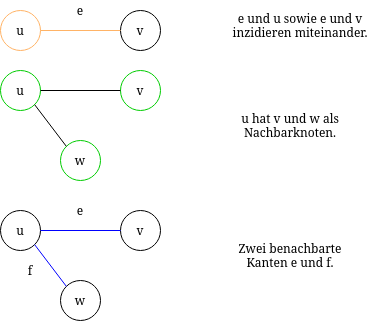

The diagram above was exported from draw.io. Its source (the exported page's mxGraphModel, read from the mxfile embedded in the PNG):
<mxGraphModel dx="981" dy="515" grid="1" gridSize="10" guides="1" tooltips="1" connect="1" arrows="1" fold="1" page="1" pageScale="1" pageWidth="600" pageHeight="500" math="0" shadow="0">
  <root>
    <mxCell id="0" />
    <mxCell id="1" parent="0" />
    <mxCell id="b27VL8sFe9-O46oy0PRe-1" value="v" style="ellipse;whiteSpace=wrap;html=1;aspect=fixed;" vertex="1" parent="1">
      <mxGeometry x="160" y="80" width="40" height="40" as="geometry" />
    </mxCell>
    <mxCell id="b27VL8sFe9-O46oy0PRe-2" value="u" style="ellipse;whiteSpace=wrap;html=1;aspect=fixed;strokeColor=#FFB366;" vertex="1" parent="1">
      <mxGeometry x="40" y="80" width="40" height="40" as="geometry" />
    </mxCell>
    <mxCell id="b27VL8sFe9-O46oy0PRe-3" value="" style="endArrow=none;html=1;rounded=0;exitX=1;exitY=0.5;exitDx=0;exitDy=0;entryX=0;entryY=0.5;entryDx=0;entryDy=0;strokeColor=#FFB366;" edge="1" parent="1" source="b27VL8sFe9-O46oy0PRe-2" target="b27VL8sFe9-O46oy0PRe-1">
      <mxGeometry width="50" height="50" relative="1" as="geometry">
        <mxPoint x="270" y="250" as="sourcePoint" />
        <mxPoint x="320" y="200" as="targetPoint" />
      </mxGeometry>
    </mxCell>
    <mxCell id="b27VL8sFe9-O46oy0PRe-4" value="e" style="text;html=1;strokeColor=none;fillColor=none;align=center;verticalAlign=middle;whiteSpace=wrap;rounded=0;" vertex="1" parent="1">
      <mxGeometry x="90" y="70" width="60" height="20" as="geometry" />
    </mxCell>
    <mxCell id="b27VL8sFe9-O46oy0PRe-5" value="e und u sowie e und v inzidieren miteinander." style="text;html=1;strokeColor=none;fillColor=none;align=center;verticalAlign=middle;whiteSpace=wrap;rounded=0;" vertex="1" parent="1">
      <mxGeometry x="250" y="80" width="180" height="30" as="geometry" />
    </mxCell>
    <mxCell id="b27VL8sFe9-O46oy0PRe-6" value="v" style="ellipse;whiteSpace=wrap;html=1;aspect=fixed;strokeColor=#00CC00;" vertex="1" parent="1">
      <mxGeometry x="160" y="140" width="40" height="40" as="geometry" />
    </mxCell>
    <mxCell id="b27VL8sFe9-O46oy0PRe-7" value="u" style="ellipse;whiteSpace=wrap;html=1;aspect=fixed;strokeColor=#00CC00;" vertex="1" parent="1">
      <mxGeometry x="40" y="140" width="40" height="40" as="geometry" />
    </mxCell>
    <mxCell id="b27VL8sFe9-O46oy0PRe-8" value="w" style="ellipse;whiteSpace=wrap;html=1;aspect=fixed;strokeColor=#00CC00;" vertex="1" parent="1">
      <mxGeometry x="100" y="210" width="40" height="40" as="geometry" />
    </mxCell>
    <mxCell id="b27VL8sFe9-O46oy0PRe-9" value="" style="endArrow=none;html=1;rounded=0;exitX=1;exitY=0.5;exitDx=0;exitDy=0;entryX=0;entryY=0.5;entryDx=0;entryDy=0;" edge="1" parent="1" source="b27VL8sFe9-O46oy0PRe-7" target="b27VL8sFe9-O46oy0PRe-6">
      <mxGeometry width="50" height="50" relative="1" as="geometry">
        <mxPoint x="270" y="250" as="sourcePoint" />
        <mxPoint x="320" y="200" as="targetPoint" />
      </mxGeometry>
    </mxCell>
    <mxCell id="b27VL8sFe9-O46oy0PRe-10" value="" style="endArrow=none;html=1;rounded=0;exitX=1;exitY=1;exitDx=0;exitDy=0;entryX=0;entryY=0;entryDx=0;entryDy=0;" edge="1" parent="1" source="b27VL8sFe9-O46oy0PRe-7" target="b27VL8sFe9-O46oy0PRe-8">
      <mxGeometry width="50" height="50" relative="1" as="geometry">
        <mxPoint x="270" y="250" as="sourcePoint" />
        <mxPoint x="320" y="200" as="targetPoint" />
      </mxGeometry>
    </mxCell>
    <mxCell id="b27VL8sFe9-O46oy0PRe-11" value="u hat v und w als Nachbarknoten." style="text;html=1;strokeColor=none;fillColor=none;align=center;verticalAlign=middle;whiteSpace=wrap;rounded=0;" vertex="1" parent="1">
      <mxGeometry x="250" y="180" width="160" height="30" as="geometry" />
    </mxCell>
    <mxCell id="b27VL8sFe9-O46oy0PRe-12" value="v" style="ellipse;whiteSpace=wrap;html=1;aspect=fixed;" vertex="1" parent="1">
      <mxGeometry x="160" y="280" width="40" height="40" as="geometry" />
    </mxCell>
    <mxCell id="b27VL8sFe9-O46oy0PRe-13" value="u" style="ellipse;whiteSpace=wrap;html=1;aspect=fixed;" vertex="1" parent="1">
      <mxGeometry x="40" y="280" width="40" height="40" as="geometry" />
    </mxCell>
    <mxCell id="b27VL8sFe9-O46oy0PRe-14" value="w" style="ellipse;whiteSpace=wrap;html=1;aspect=fixed;" vertex="1" parent="1">
      <mxGeometry x="100" y="350" width="40" height="40" as="geometry" />
    </mxCell>
    <mxCell id="b27VL8sFe9-O46oy0PRe-15" value="" style="endArrow=none;html=1;rounded=0;strokeColor=#0000FF;exitX=1;exitY=1;exitDx=0;exitDy=0;entryX=0;entryY=0;entryDx=0;entryDy=0;" edge="1" parent="1" source="b27VL8sFe9-O46oy0PRe-13" target="b27VL8sFe9-O46oy0PRe-14">
      <mxGeometry width="50" height="50" relative="1" as="geometry">
        <mxPoint x="270" y="310" as="sourcePoint" />
        <mxPoint x="320" y="260" as="targetPoint" />
      </mxGeometry>
    </mxCell>
    <mxCell id="b27VL8sFe9-O46oy0PRe-16" value="" style="endArrow=none;html=1;rounded=0;strokeColor=#0000FF;exitX=1;exitY=0.5;exitDx=0;exitDy=0;entryX=0;entryY=0.5;entryDx=0;entryDy=0;" edge="1" parent="1" source="b27VL8sFe9-O46oy0PRe-13" target="b27VL8sFe9-O46oy0PRe-12">
      <mxGeometry width="50" height="50" relative="1" as="geometry">
        <mxPoint x="270" y="310" as="sourcePoint" />
        <mxPoint x="320" y="260" as="targetPoint" />
      </mxGeometry>
    </mxCell>
    <mxCell id="b27VL8sFe9-O46oy0PRe-17" value="f" style="text;html=1;strokeColor=none;fillColor=none;align=center;verticalAlign=middle;whiteSpace=wrap;rounded=0;" vertex="1" parent="1">
      <mxGeometry x="40" y="330" width="60" height="20" as="geometry" />
    </mxCell>
    <mxCell id="b27VL8sFe9-O46oy0PRe-18" value="e" style="text;html=1;strokeColor=none;fillColor=none;align=center;verticalAlign=middle;whiteSpace=wrap;rounded=0;" vertex="1" parent="1">
      <mxGeometry x="90" y="270" width="60" height="20" as="geometry" />
    </mxCell>
    <mxCell id="b27VL8sFe9-O46oy0PRe-19" value="Zwei benachbarte Kanten e und f." style="text;html=1;strokeColor=none;fillColor=none;align=center;verticalAlign=middle;whiteSpace=wrap;rounded=0;" vertex="1" parent="1">
      <mxGeometry x="270" y="310" width="120" height="30" as="geometry" />
    </mxCell>
  </root>
</mxGraphModel>